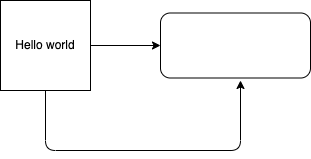

The diagram above was exported from draw.io. Its source (the exported page's mxGraphModel, read from the mxfile embedded in the PNG):
<mxGraphModel dx="325" dy="236" grid="1" gridSize="10" guides="1" tooltips="1" connect="1" arrows="1" fold="1" page="1" pageScale="1" pageWidth="850" pageHeight="1100" math="0" shadow="0">
  <root>
    <mxCell id="0" />
    <mxCell id="1" parent="0" />
    <mxCell id="4" style="edgeStyle=none;html=1;entryX=0;entryY=0.5;entryDx=0;entryDy=0;" edge="1" parent="1" source="2" target="3">
      <mxGeometry relative="1" as="geometry" />
    </mxCell>
    <mxCell id="6" style="edgeStyle=none;html=1;exitX=0.5;exitY=1;exitDx=0;exitDy=0;" edge="1" parent="1" source="2">
      <mxGeometry relative="1" as="geometry">
        <mxPoint x="340" y="220" as="targetPoint" />
        <Array as="points">
          <mxPoint x="145" y="290" />
          <mxPoint x="340" y="290" />
        </Array>
      </mxGeometry>
    </mxCell>
    <mxCell id="2" value="Hello world" style="whiteSpace=wrap;html=1;aspect=fixed;" vertex="1" parent="1">
      <mxGeometry x="100" y="140" width="90" height="90" as="geometry" />
    </mxCell>
    <mxCell id="3" value="" style="rounded=1;whiteSpace=wrap;html=1;" vertex="1" parent="1">
      <mxGeometry x="260" y="152.5" width="150" height="65" as="geometry" />
    </mxCell>
  </root>
</mxGraphModel>